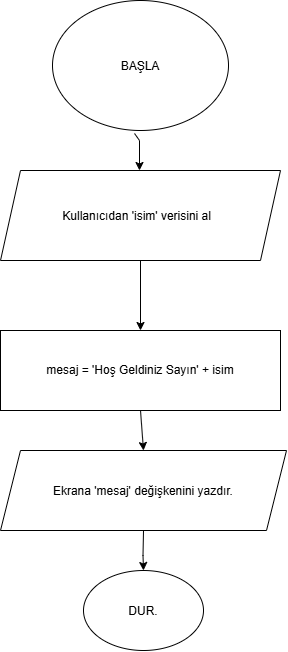

The diagram above was exported from draw.io. Its source (the exported page's mxGraphModel, read from the mxfile embedded in the PNG):
<mxGraphModel dx="1414" dy="729" grid="1" gridSize="10" guides="1" tooltips="1" connect="1" arrows="1" fold="1" page="1" pageScale="1" pageWidth="827" pageHeight="1169" math="0" shadow="0">
  <root>
    <mxCell id="0" />
    <mxCell id="1" parent="0" />
    <mxCell id="UVpLrUv-b_r7Cd6TUKFt-1" parent="1" style="ellipse;whiteSpace=wrap;html=1;shapeInside=1;" value="BAŞLA" vertex="1">
      <mxGeometry height="130" width="176" x="326" y="30" as="geometry" />
    </mxCell>
    <mxCell id="UVpLrUv-b_r7Cd6TUKFt-2" parent="1" style="shape=parallelogram;perimeter=parallelogramPerimeter;whiteSpace=wrap;html=1;shapeInside=1;fixedSize=1;" value="Kullanıcıdan 'isim' verisini al&amp;nbsp;&amp;nbsp;" vertex="1">
      <mxGeometry height="90" width="280" x="274" y="200" as="geometry" />
    </mxCell>
    <mxCell id="UVpLrUv-b_r7Cd6TUKFt-3" parent="1" style="rounded=0;whiteSpace=wrap;html=1;" value="mesaj = 'Hoş Geldiniz Sayın' + isim" vertex="1">
      <mxGeometry height="80" width="280" x="274" y="360" as="geometry" />
    </mxCell>
    <mxCell id="UVpLrUv-b_r7Cd6TUKFt-4" parent="1" style="shape=parallelogram;perimeter=parallelogramPerimeter;whiteSpace=wrap;html=1;shapeInside=1;fixedSize=1;" value="Ekrana 'mesaj' değişkenini yazdır." vertex="1">
      <mxGeometry height="80" width="286" x="274" y="480" as="geometry" />
    </mxCell>
    <mxCell id="UVpLrUv-b_r7Cd6TUKFt-6" parent="1" style="ellipse;whiteSpace=wrap;html=1;shapeInside=1;" value="DUR." vertex="1">
      <mxGeometry height="80" width="120" x="357" y="600" as="geometry" />
    </mxCell>
    <mxCell id="UVpLrUv-b_r7Cd6TUKFt-8" edge="1" parent="1" source="UVpLrUv-b_r7Cd6TUKFt-2" style="endArrow=classic;html=1;rounded=0;defaultLabelBackgroundColor=page;exitX=0.5;exitY=1;exitDx=0;exitDy=0;entryX=0.5;entryY=0;entryDx=0;entryDy=0;" target="UVpLrUv-b_r7Cd6TUKFt-3" value="">
      <mxGeometry height="50" relative="1" width="50" as="geometry">
        <mxPoint x="380" y="310" as="sourcePoint" />
        <mxPoint x="440" y="350" as="targetPoint" />
      </mxGeometry>
    </mxCell>
    <mxCell id="UVpLrUv-b_r7Cd6TUKFt-11" edge="1" parent="1" source="UVpLrUv-b_r7Cd6TUKFt-1" style="endArrow=classic;html=1;rounded=0;defaultLabelBackgroundColor=page;exitX=0.466;exitY=1.023;exitDx=0;exitDy=0;exitPerimeter=0;" value="">
      <mxGeometry height="50" relative="1" width="50" x="-0.5544" as="geometry">
        <Array as="points">
          <mxPoint x="413" y="170" />
        </Array>
        <mxPoint x="413" y="140" as="sourcePoint" />
        <mxPoint x="413" y="200" as="targetPoint" />
      </mxGeometry>
    </mxCell>
    <mxCell id="UVpLrUv-b_r7Cd6TUKFt-14" edge="1" parent="1" source="UVpLrUv-b_r7Cd6TUKFt-3" style="endArrow=classic;html=1;rounded=0;defaultLabelBackgroundColor=page;entryX=0.5;entryY=0;entryDx=0;entryDy=0;exitX=0.5;exitY=1;exitDx=0;exitDy=0;" target="UVpLrUv-b_r7Cd6TUKFt-4" value="">
      <mxGeometry height="50" relative="1" width="50" as="geometry">
        <mxPoint x="390" y="400" as="sourcePoint" />
        <mxPoint x="440" y="350" as="targetPoint" />
      </mxGeometry>
    </mxCell>
    <mxCell id="UVpLrUv-b_r7Cd6TUKFt-16" edge="1" parent="1" source="UVpLrUv-b_r7Cd6TUKFt-4" style="endArrow=classic;html=1;rounded=0;defaultLabelBackgroundColor=page;entryX=0.5;entryY=0;entryDx=0;entryDy=0;exitX=0.5;exitY=1;exitDx=0;exitDy=0;" target="UVpLrUv-b_r7Cd6TUKFt-6" value="">
      <mxGeometry height="50" relative="1" width="50" x="0.2498" as="geometry">
        <Array as="points">
          <mxPoint x="416.5" y="585" />
        </Array>
        <mxPoint x="416.5" y="555" as="sourcePoint" />
        <mxPoint x="416.5" y="615" as="targetPoint" />
      </mxGeometry>
    </mxCell>
  </root>
</mxGraphModel>